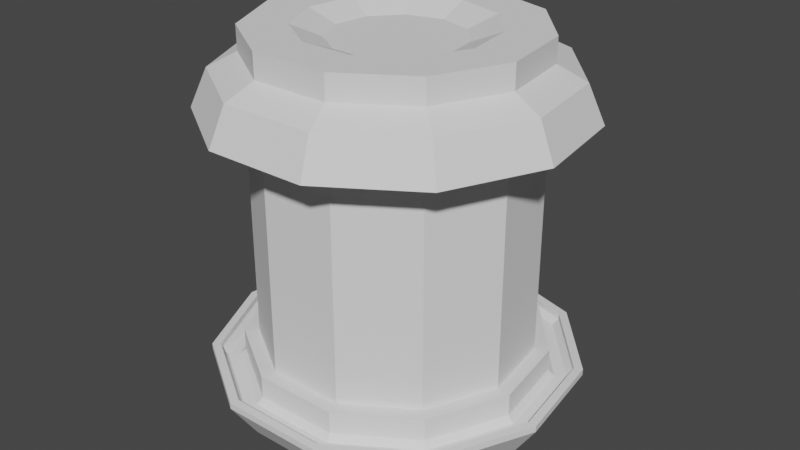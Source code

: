 # Source: Lantern.blend  (saved by Blender 2.93.21; exported with 4.5.12 LTS)
import bpy
from mathutils import Matrix  # noqa: F401  (used for matrix-valued properties, if any)

bpy.ops.wm.read_factory_settings(use_empty=True)
scene = bpy.context.scene
scene.name = 'Scene'

# ---- collections
col_collection = bpy.data.collections.new('Collection'); scene.collection.children.link(col_collection)

# ---- world
world_world = bpy.data.worlds.new('World'); scene.world = world_world
world_world.use_nodes = True; world_world.node_tree.nodes.clear()
_N = world_world.node_tree.nodes; _L = world_world.node_tree.links
n0 = _N.new('ShaderNodeOutputWorld'); n0.name = 'World Output'; n0.location = (300, 300)
n1 = _N.new('ShaderNodeBackground'); n1.name = 'Background'; n1.location = (10, 300)
n1.inputs[0].default_value = (0.05088, 0.05088, 0.05088, 1.0)
_L.new(n1.outputs[0], n0.inputs[0])
n0.is_active_output = True
world_world.color = (0.05088, 0.05088, 0.05088)
world_world.use_sun_shadow = False
world_world.sun_shadow_jitter_overblur = 0.0

# ---- meshes
me_cylinder = bpy.data.meshes.new('Cylinder')
me_cylinder.from_pydata([(1.416e-08, 0.6069, -1.859), (3.761e-09, 0.8558, 0.6826), (0.3281, 0.5105, -1.859), (0.4627, 0.7199, 0.6826), (0.552, 0.2521, -1.859), (0.7785, 0.3555, 0.6826), (0.6007, -0.08637, -1.859), (0.8471, -0.1218, 0.6826), (0.4586, -0.3974, -1.859), (0.6468, -0.5604, 0.6826), (0.171, -0.5823, -1.859), (0.2411, -0.8211, 0.6826), (-0.171, -0.5823, -1.859), (-0.2411, -0.8211, 0.6826), (-0.4586, -0.3974, -1.859), (-0.6468, -0.5604, 0.6826), (-0.6007, -0.08637, -1.859), (-0.8471, -0.1218, 0.6826), (-0.552, 0.2521, -1.859), (-0.7785, 0.3555, 0.6826), (-0.3281, 0.5105, -1.859), (-0.4627, 0.7199, 0.6826), (0.5406, 0.8413, 1.0), (0.0, 1.0, 1.0), (0.9096, 0.4154, 1.0), (0.9898, -0.1423, 1.0), (0.7557, -0.6549, 1.0), (0.2817, -0.9595, 1.0), (-0.2817, -0.9595, 1.0), (-0.7557, -0.6549, 1.0), (-0.9898, -0.1423, 1.0), (-0.9096, 0.4154, 1.0), (-0.5406, 0.8413, 1.0), (0.5406, 0.8413, 1.342), (0.0, 1.0, 1.342), (0.9096, 0.4154, 1.342), (0.9898, -0.1423, 1.342), (0.7557, -0.6549, 1.342), (0.2817, -0.9595, 1.342), (-0.2817, -0.9595, 1.342), (-0.7557, -0.6549, 1.342), (-0.9898, -0.1423, 1.342), (-0.9096, 0.4154, 1.342), (-0.5406, 0.8413, 1.342), (0.5156, 0.8023, 1.342), (7.182e-10, 0.9538, 1.342), (0.8676, 0.3962, 1.342), (0.944, -0.1357, 1.342), (0.7208, -0.6246, 1.342), (0.2687, -0.9151, 1.342), (-0.2687, -0.9151, 1.342), (-0.7208, -0.6246, 1.342), (-0.944, -0.1357, 1.342), (-0.8676, 0.3962, 1.342), (-0.5156, 0.8023, 1.342), (0.4967, 0.7729, 0.6826), (1.807e-09, 0.9187, 0.6826), (0.8357, 0.3816, 0.6826), (0.9094, -0.1307, 0.6826), (0.6943, -0.6016, 0.6826), (0.2588, -0.8815, 0.6826), (-0.2588, -0.8815, 0.6826), (-0.6943, -0.6016, 0.6826), (-0.9094, -0.1307, 0.6826), (-0.8357, 0.3816, 0.6826), (-0.4967, 0.7729, 0.6826), (0.2086, 0.3246, 2.219), (1.844e-08, 0.3859, 2.219), (0.351, 0.1603, 2.219), (0.382, -0.05492, 2.219), (0.2916, -0.2527, 2.219), (0.1087, -0.3703, 2.219), (-0.1087, -0.3703, 2.219), (-0.2916, -0.2527, 2.219), (-0.382, -0.05492, 2.219), (-0.351, 0.1603, 2.219), (-0.2086, 0.3246, 2.219), (0.5156, 0.8023, 1.0), (7.182e-10, 0.9538, 1.0), (0.8676, 0.3962, 1.0), (0.944, -0.1357, 1.0), (0.7208, -0.6246, 1.0), (0.2687, -0.9151, 1.0), (-0.2687, -0.9151, 1.0), (-0.7208, -0.6246, 1.0), (-0.944, -0.1357, 1.0), (-0.8676, 0.3962, 1.0), (-0.5156, 0.8023, 1.0), (0.4437, 0.6904, 1.0), (4.85e-09, 0.8207, 1.0), (0.7466, 0.3409, 1.0), (0.8124, -0.1168, 1.0), (0.6203, -0.5375, 1.0), (0.2312, -0.7875, 1.0), (-0.2312, -0.7875, 1.0), (-0.6203, -0.5375, 1.0), (-0.8124, -0.1168, 1.0), (-0.7466, 0.3409, 1.0), (-0.4437, 0.6904, 1.0), (2.226e-09, 0.8631, -1.0), (0.4666, 0.726, -1.0), (0.7851, 0.3585, -1.0), (0.8543, -0.1228, -1.0), (0.6523, -0.5652, -1.0), (0.2432, -0.8281, -1.0), (-0.2432, -0.8281, -1.0), (-0.6523, -0.5652, -1.0), (-0.8543, -0.1228, -1.0), (-0.7851, 0.3585, -1.0), (-0.4666, 0.726, -1.0), (1.309e-08, 0.6069, -2.339), (0.3281, 0.5105, -2.339), (0.552, 0.2521, -2.339), (0.6007, -0.08637, -2.339), (0.4586, -0.3974, -2.339), (0.171, -0.5823, -2.339), (-0.171, -0.5823, -2.339), (-0.4586, -0.3974, -2.339), (-0.6007, -0.08637, -2.339), (-0.552, 0.2521, -2.339), (-0.3281, 0.5105, -2.339), (0.4437, 0.6904, 2.219), (4.929e-09, 0.8207, 2.219), (0.7466, 0.3409, 2.219), (0.8124, -0.1168, 2.219), (0.6203, -0.5375, 2.219), (0.2312, -0.7875, 2.219), (-0.2312, -0.7875, 2.219), (-0.6203, -0.5375, 2.219), (-0.8124, -0.1168, 2.219), (-0.7466, 0.3409, 2.219), (-0.4437, 0.6904, 2.219), (0.1654, 0.2573, 3.171), (1.465e-08, 0.3059, 3.171), (0.2782, 0.1271, 3.171), (0.3027, -0.04353, 3.171), (0.2312, -0.2003, 3.171), (0.08617, -0.2935, 3.171), (-0.08617, -0.2935, 3.171), (-0.2312, -0.2003, 3.171), (-0.3027, -0.04353, 3.171), (-0.2782, 0.1271, 3.171), (-0.1654, 0.2573, 3.171), (0.1438, 0.2238, 4.102), (2.326e-08, 0.266, 4.102), (0.242, 0.1105, 4.102), (0.2633, -0.03786, 4.102), (0.2011, -0.1742, 4.102), (0.07495, -0.2553, 4.102), (-0.07495, -0.2553, 4.102), (-0.2011, -0.1742, 4.102), (-0.2633, -0.03786, 4.102), (-0.242, 0.1105, 4.102), (-0.1438, 0.2238, 4.102), (0.1574, 0.245, 4.102), (1.919e-08, 0.2912, 4.102), (0.2649, 0.121, 4.102), (0.2882, -0.04144, 4.102), (0.2201, -0.1907, 4.102), (0.08204, -0.2794, 4.102), (-0.08204, -0.2794, 4.102), (-0.2201, -0.1907, 4.102), (-0.2882, -0.04144, 4.102), (-0.2649, 0.121, 4.102), (-0.1574, 0.245, 4.102), (0.08043, 0.1251, 3.701), (1.394e-08, 0.1488, 3.701), (0.1353, 0.0618, 3.701), (0.1472, -0.02117, 3.701), (0.1124, -0.09742, 3.701), (0.04191, -0.1427, 3.701), (-0.04191, -0.1427, 3.701), (-0.1124, -0.09742, 3.701), (-0.1472, -0.02117, 3.701), (-0.1353, 0.0618, 3.701), (-0.08043, 0.1251, 3.701), (0.03654, 0.05685, 4.255), (6.332e-09, 0.06758, 4.255), (0.06147, 0.02807, 4.255), (0.06689, -0.009618, 4.255), (0.05107, -0.04426, 4.255), (0.01904, -0.06484, 4.255), (-0.01904, -0.06484, 4.255), (-0.05107, -0.04426, 4.255), (-0.06689, -0.009618, 4.255), (-0.06147, 0.02807, 4.255), (-0.03654, 0.05685, 4.255), (0.1654, 0.2573, 4.102), (1.669e-08, 0.3059, 4.102), (0.2782, 0.1271, 4.102), (0.3027, -0.04353, 4.102), (0.2312, -0.2003, 4.102), (0.08617, -0.2935, 4.102), (-0.08617, -0.2935, 4.102), (-0.2312, -0.2003, 4.102), (-0.3027, -0.04353, 4.102), (-0.2782, 0.1271, 4.102), (-0.1654, 0.2573, 4.102), (0.1359, 0.2115, 4.102), (2.599e-08, 0.2514, 4.102), (0.2287, 0.1044, 4.102), (0.2488, -0.03578, 4.102), (0.19, -0.1646, 4.102), (0.07083, -0.2412, 4.102), (-0.07083, -0.2412, 4.102), (-0.19, -0.1646, 4.102), (-0.2488, -0.03578, 4.102), (-0.2287, 0.1044, 4.102), (-0.1359, 0.2115, 4.102)], [], [(99, 23, 22, 100), (100, 22, 24, 101), (101, 24, 25, 102), (102, 25, 26, 103), (103, 26, 27, 104), (104, 27, 28, 105), (105, 28, 29, 106), (106, 29, 30, 107), (107, 30, 31, 108), (88, 89, 122, 121), (108, 31, 32, 109), (109, 32, 23, 99), (16, 18, 119, 118), (24, 22, 33, 35), (86, 87, 54, 53), (77, 79, 46, 44), (85, 86, 53, 52), (31, 30, 41, 42), (26, 25, 36, 37), (78, 77, 44, 45), (84, 85, 52, 51), (23, 32, 43, 34), (28, 27, 38, 39), (83, 84, 51, 50), (45, 44, 33, 34), (44, 46, 35, 33), (46, 47, 36, 35), (47, 48, 37, 36), (48, 49, 38, 37), (49, 50, 39, 38), (50, 51, 40, 39), (51, 52, 41, 40), (52, 53, 42, 41), (53, 54, 43, 42), (54, 45, 34, 43), (29, 28, 39, 40), (79, 80, 47, 46), (87, 78, 45, 54), (80, 81, 48, 47), (27, 26, 37, 38), (32, 31, 42, 43), (81, 82, 49, 48), (25, 24, 35, 36), (30, 29, 40, 41), (82, 83, 50, 49), (22, 23, 34, 33), (1, 3, 55, 56), (3, 5, 57, 55), (5, 7, 58, 57), (7, 9, 59, 58), (9, 11, 60, 59), (11, 13, 61, 60), (13, 15, 62, 61), (15, 17, 63, 62), (17, 19, 64, 63), (19, 21, 65, 64), (21, 1, 56, 65), (73, 72, 138, 139), (96, 95, 128, 129), (93, 92, 125, 126), (90, 88, 121, 123), (97, 96, 129, 130), (94, 93, 126, 127), (91, 90, 123, 124), (98, 97, 130, 131), (95, 94, 127, 128), (92, 91, 124, 125), (89, 98, 131, 122), (56, 55, 77, 78), (55, 57, 79, 77), (57, 58, 80, 79), (58, 59, 81, 80), (59, 60, 82, 81), (60, 61, 83, 82), (61, 62, 84, 83), (62, 63, 85, 84), (63, 64, 86, 85), (64, 65, 87, 86), (65, 56, 78, 87), (3, 1, 89, 88), (5, 3, 88, 90), (7, 5, 90, 91), (9, 7, 91, 92), (11, 9, 92, 93), (13, 11, 93, 94), (15, 13, 94, 95), (17, 15, 95, 96), (19, 17, 96, 97), (21, 19, 97, 98), (1, 21, 98, 89), (2, 0, 99, 100), (4, 2, 100, 101), (6, 4, 101, 102), (8, 6, 102, 103), (10, 8, 103, 104), (12, 10, 104, 105), (14, 12, 105, 106), (16, 14, 106, 107), (18, 16, 107, 108), (20, 18, 108, 109), (0, 20, 109, 99), (110, 111, 112, 113, 114, 115, 116, 117, 118, 119, 120), (10, 12, 116, 115), (4, 6, 113, 112), (18, 20, 120, 119), (12, 14, 117, 116), (6, 8, 114, 113), (20, 0, 110, 120), (0, 2, 111, 110), (14, 16, 118, 117), (8, 10, 115, 114), (2, 4, 112, 111), (67, 66, 121, 122), (66, 68, 123, 121), (68, 69, 124, 123), (69, 70, 125, 124), (70, 71, 126, 125), (71, 72, 127, 126), (72, 73, 128, 127), (73, 74, 129, 128), (74, 75, 130, 129), (75, 76, 131, 130), (76, 67, 122, 131), (134, 132, 187, 189), (70, 69, 135, 136), (67, 76, 142, 133), (66, 67, 133, 132), (74, 73, 139, 140), (71, 70, 136, 137), (68, 66, 132, 134), (75, 74, 140, 141), (72, 71, 137, 138), (69, 68, 134, 135), (76, 75, 141, 142), (200, 198, 165, 167), (141, 140, 195, 196), (138, 137, 192, 193), (135, 134, 189, 190), (142, 141, 196, 197), (139, 138, 193, 194), (136, 135, 190, 191), (133, 142, 197, 188), (132, 133, 188, 187), (140, 139, 194, 195), (137, 136, 191, 192), (144, 143, 154, 155), (143, 145, 156, 154), (145, 146, 157, 156), (146, 147, 158, 157), (147, 148, 159, 158), (148, 149, 160, 159), (149, 150, 161, 160), (150, 151, 162, 161), (151, 152, 163, 162), (152, 153, 164, 163), (153, 144, 155, 164), (169, 168, 179, 180), (207, 206, 173, 174), (204, 203, 170, 171), (201, 200, 167, 168), (208, 207, 174, 175), (205, 204, 171, 172), (202, 201, 168, 169), (199, 208, 175, 166), (198, 199, 166, 165), (206, 205, 172, 173), (203, 202, 169, 170), (176, 177, 186, 185, 184, 183, 182, 181, 180, 179, 178), (166, 175, 186, 177), (165, 166, 177, 176), (173, 172, 183, 184), (170, 169, 180, 181), (167, 165, 176, 178), (174, 173, 184, 185), (171, 170, 181, 182), (168, 167, 178, 179), (175, 174, 185, 186), (172, 171, 182, 183), (155, 154, 187, 188), (154, 156, 189, 187), (156, 157, 190, 189), (157, 158, 191, 190), (158, 159, 192, 191), (159, 160, 193, 192), (160, 161, 194, 193), (161, 162, 195, 194), (162, 163, 196, 195), (163, 164, 197, 196), (164, 155, 188, 197), (143, 144, 199, 198), (145, 143, 198, 200), (146, 145, 200, 201), (147, 146, 201, 202), (148, 147, 202, 203), (149, 148, 203, 204), (150, 149, 204, 205), (151, 150, 205, 206), (152, 151, 206, 207), (153, 152, 207, 208), (144, 153, 208, 199)])
_uv = me_cylinder.uv_layers.new(name='UVMap')
_uv.uv.foreach_set('vector', [1.0, 0.5, 1.0, 1.0, 0.9091, 1.0, 0.9091, 0.5, 0.9091, 0.5, 0.9091, 1.0, 0.8182, 1.0, 0.8182, 0.5, 0.8182, 0.5, 0.8182, 1.0, 0.7273, 1.0, 0.7273, 0.5, 0.7273, 0.5, 0.7273, 1.0, 0.6364, 1.0, 0.6364, 0.5, 0.6364, 0.5, 0.6364, 1.0, 0.5455, 1.0, 0.5455, 0.5, 0.5455, 0.5, 0.5455, 1.0, 0.4545, 1.0, 0.4545, 0.5, 0.4545, 0.5, 0.4545, 1.0, 0.3636, 1.0, 0.3636, 0.5, 0.3636, 0.5, 0.3636, 1.0, 0.2727, 1.0, 0.2727, 0.5, 0.2727, 0.5, 0.2727, 1.0, 0.1818, 1.0, 0.1818, 0.5, 0.3565, 0.4157, 0.25, 0.447, 0.25, 0.447, 0.3565, 0.4157, 0.1818, 0.5, 0.1818, 1.0, 0.09091, 1.0, 0.09091, 0.5, 0.09091, 0.5, 0.09091, 1.0, -1.788e-07, 1.0, -1.788e-07, 0.5, 0.583, 0.226, 0.5965, 0.3201, 0.5965, 0.3201, 0.583, 0.226, 0.8182, 1.0, 0.9091, 1.0, 0.9091, 1.0, 0.8182, 1.0, 0.04178, 0.3451, 0.1262, 0.4426, 0.1262, 0.4426, 0.04178, 0.3451, 0.3738, 0.4426, 0.4582, 0.3451, 0.4582, 0.3451, 0.3738, 0.4426, 0.02343, 0.2174, 0.04178, 0.3451, 0.04178, 0.3451, 0.02343, 0.2174, 0.1818, 1.0, 0.2727, 1.0, 0.2727, 1.0, 0.1818, 1.0, 0.6364, 1.0, 0.7273, 1.0, 0.7273, 1.0, 0.6364, 1.0, 0.25, 0.4789, 0.3738, 0.4426, 0.3738, 0.4426, 0.25, 0.4789, 0.07701, 0.1001, 0.02343, 0.2174, 0.02343, 0.2174, 0.07701, 0.1001, -1.788e-07, 1.0, 0.09091, 1.0, 0.09091, 1.0, -1.788e-07, 1.0, 0.4545, 1.0, 0.5455, 1.0, 0.5455, 1.0, 0.4545, 1.0, 0.1855, 0.03037, 0.07701, 0.1001, 0.07701, 0.1001, 0.1855, 0.03037, 0.25, 0.4789, 0.3738, 0.4426, 0.3798, 0.4519, 0.25, 0.49, 0.3738, 0.4426, 0.4582, 0.3451, 0.4683, 0.3497, 0.3798, 0.4519, 0.4582, 0.3451, 0.4766, 0.2174, 0.4876, 0.2158, 0.4683, 0.3497, 0.4766, 0.2174, 0.423, 0.1001, 0.4314, 0.09283, 0.4876, 0.2158, 0.423, 0.1001, 0.3145, 0.03037, 0.3176, 0.01972, 0.4314, 0.09283, 0.3145, 0.03037, 0.1855, 0.03037, 0.1824, 0.01972, 0.3176, 0.01972, 0.1855, 0.03037, 0.07701, 0.1001, 0.06862, 0.09283, 0.1824, 0.01972, 0.07701, 0.1001, 0.02343, 0.2174, 0.01244, 0.2158, 0.06862, 0.09283, 0.02343, 0.2174, 0.04178, 0.3451, 0.03169, 0.3497, 0.01244, 0.2158, 0.04178, 0.3451, 0.1262, 0.4426, 0.1202, 0.4519, 0.03169, 0.3497, 0.1262, 0.4426, 0.25, 0.4789, 0.25, 0.49, 0.1202, 0.4519, 0.3636, 1.0, 0.4545, 1.0, 0.4545, 1.0, 0.3636, 1.0, 0.4582, 0.3451, 0.4766, 0.2174, 0.4766, 0.2174, 0.4582, 0.3451, 0.1262, 0.4426, 0.25, 0.4789, 0.25, 0.4789, 0.1262, 0.4426, 0.4766, 0.2174, 0.423, 0.1001, 0.423, 0.1001, 0.4766, 0.2174, 0.5455, 1.0, 0.6364, 1.0, 0.6364, 1.0, 0.5455, 1.0, 0.09091, 1.0, 0.1818, 1.0, 0.1818, 1.0, 0.09091, 1.0, 0.423, 0.1001, 0.3145, 0.03037, 0.3145, 0.03037, 0.423, 0.1001, 0.7273, 1.0, 0.8182, 1.0, 0.8182, 1.0, 0.7273, 1.0, 0.2727, 1.0, 0.3636, 1.0, 0.3636, 1.0, 0.2727, 1.0, 0.3145, 0.03037, 0.1855, 0.03037, 0.1855, 0.03037, 0.3145, 0.03037, 0.9091, 1.0, 1.0, 1.0, 1.0, 1.0, 0.9091, 1.0, 0.25, 0.4554, 0.361, 0.4228, 0.3692, 0.4355, 0.25, 0.4705, 0.361, 0.4228, 0.4368, 0.3353, 0.4506, 0.3416, 0.3692, 0.4355, 0.4368, 0.3353, 0.4533, 0.2208, 0.4682, 0.2186, 0.4506, 0.3416, 0.4533, 0.2208, 0.4052, 0.1155, 0.4166, 0.1056, 0.4682, 0.2186, 0.4052, 0.1155, 0.3079, 0.05293, 0.3121, 0.03844, 0.4166, 0.1056, 0.3079, 0.05293, 0.1921, 0.05293, 0.1879, 0.03844, 0.3121, 0.03844, 0.1921, 0.05293, 0.09478, 0.1155, 0.08337, 0.1056, 0.1879, 0.03844, 0.09478, 0.1155, 0.0467, 0.2208, 0.03176, 0.2186, 0.08337, 0.1056, 0.0467, 0.2208, 0.06317, 0.3353, 0.04944, 0.3416, 0.03176, 0.2186, 0.06317, 0.3353, 0.139, 0.4228, 0.1308, 0.4355, 0.04944, 0.3416, 0.139, 0.4228, 0.25, 0.4554, 0.25, 0.4705, 0.1308, 0.4355, 0.18, 0.1894, 0.2239, 0.1611, 0.2239, 0.1611, 0.18, 0.1894, 0.05503, 0.222, 0.1011, 0.121, 0.1011, 0.121, 0.05503, 0.222, 0.3055, 0.061, 0.3989, 0.121, 0.3989, 0.121, 0.3055, 0.061, 0.4292, 0.3318, 0.3565, 0.4157, 0.3565, 0.4157, 0.4292, 0.3318, 0.07082, 0.3318, 0.05503, 0.222, 0.05503, 0.222, 0.07082, 0.3318, 0.1945, 0.061, 0.3055, 0.061, 0.3055, 0.061, 0.1945, 0.061, 0.445, 0.222, 0.4292, 0.3318, 0.4292, 0.3318, 0.445, 0.222, 0.1435, 0.4157, 0.07082, 0.3318, 0.07082, 0.3318, 0.1435, 0.4157, 0.1011, 0.121, 0.1945, 0.061, 0.1945, 0.061, 0.1011, 0.121, 0.3989, 0.121, 0.445, 0.222, 0.445, 0.222, 0.3989, 0.121, 0.25, 0.447, 0.1435, 0.4157, 0.1435, 0.4157, 0.25, 0.447, 0.25, 0.4705, 0.3692, 0.4355, 0.3738, 0.4426, 0.25, 0.4789, 0.3692, 0.4355, 0.4506, 0.3416, 0.4582, 0.3451, 0.3738, 0.4426, 0.4506, 0.3416, 0.4682, 0.2186, 0.4766, 0.2174, 0.4582, 0.3451, 0.4682, 0.2186, 0.4166, 0.1056, 0.423, 0.1001, 0.4766, 0.2174, 0.4166, 0.1056, 0.3121, 0.03844, 0.3145, 0.03037, 0.423, 0.1001, 0.3121, 0.03844, 0.1879, 0.03844, 0.1855, 0.03037, 0.3145, 0.03037, 0.1879, 0.03844, 0.08337, 0.1056, 0.07701, 0.1001, 0.1855, 0.03037, 0.08337, 0.1056, 0.03176, 0.2186, 0.02343, 0.2174, 0.07701, 0.1001, 0.03176, 0.2186, 0.04944, 0.3416, 0.04178, 0.3451, 0.02343, 0.2174, 0.04944, 0.3416, 0.1308, 0.4355, 0.1262, 0.4426, 0.04178, 0.3451, 0.1308, 0.4355, 0.25, 0.4705, 0.25, 0.4789, 0.1262, 0.4426, 0.361, 0.4228, 0.25, 0.4554, 0.25, 0.447, 0.3565, 0.4157, 0.4368, 0.3353, 0.361, 0.4228, 0.3565, 0.4157, 0.4292, 0.3318, 0.4533, 0.2208, 0.4368, 0.3353, 0.4292, 0.3318, 0.445, 0.222, 0.4052, 0.1155, 0.4533, 0.2208, 0.445, 0.222, 0.3989, 0.121, 0.3079, 0.05293, 0.4052, 0.1155, 0.3989, 0.121, 0.3055, 0.061, 0.1921, 0.05293, 0.3079, 0.05293, 0.3055, 0.061, 0.1945, 0.061, 0.09478, 0.1155, 0.1921, 0.05293, 0.1945, 0.061, 0.1011, 0.121, 0.0467, 0.2208, 0.09478, 0.1155, 0.1011, 0.121, 0.05503, 0.222, 0.06317, 0.3353, 0.0467, 0.2208, 0.05503, 0.222, 0.07082, 0.3318, 0.139, 0.4228, 0.06317, 0.3353, 0.07082, 0.3318, 0.1435, 0.4157, 0.25, 0.4554, 0.139, 0.4228, 0.1435, 0.4157, 0.25, 0.447, 0.8412, 0.392, 0.75, 0.4188, 0.75, 0.49, 0.8798, 0.4519, 0.9035, 0.3201, 0.8412, 0.392, 0.8798, 0.4519, 0.9683, 0.3497, 0.917, 0.226, 0.9035, 0.3201, 0.9683, 0.3497, 0.9876, 0.2158, 0.8775, 0.1395, 0.917, 0.226, 0.9876, 0.2158, 0.9314, 0.09283, 0.7975, 0.08807, 0.8775, 0.1395, 0.9314, 0.09283, 0.8176, 0.01972, 0.7025, 0.08807, 0.7975, 0.08807, 0.8176, 0.01972, 0.6824, 0.01972, 0.6225, 0.1395, 0.7025, 0.08807, 0.6824, 0.01972, 0.5686, 0.09283, 0.583, 0.226, 0.6225, 0.1395, 0.5686, 0.09283, 0.5124, 0.2158, 0.5965, 0.3201, 0.583, 0.226, 0.5124, 0.2158, 0.5317, 0.3497, 0.6588, 0.392, 0.5965, 0.3201, 0.5317, 0.3497, 0.6202, 0.4519, 0.75, 0.4188, 0.6588, 0.392, 0.6202, 0.4519, 0.75, 0.49, 0.75, 0.4188, 0.8412, 0.392, 0.9035, 0.3201, 0.917, 0.226, 0.8775, 0.1395, 0.7975, 0.08807, 0.7025, 0.08807, 0.6225, 0.1395, 0.583, 0.226, 0.5965, 0.3201, 0.6588, 0.392, 0.7975, 0.08807, 0.7025, 0.08807, 0.7025, 0.08807, 0.7975, 0.08807, 0.9035, 0.3201, 0.917, 0.226, 0.917, 0.226, 0.9035, 0.3201, 0.5965, 0.3201, 0.6588, 0.392, 0.6588, 0.392, 0.5965, 0.3201, 0.7025, 0.08807, 0.6225, 0.1395, 0.6225, 0.1395, 0.7025, 0.08807, 0.917, 0.226, 0.8775, 0.1395, 0.8775, 0.1395, 0.917, 0.226, 0.6588, 0.392, 0.75, 0.4188, 0.75, 0.4188, 0.6588, 0.392, 0.75, 0.4188, 0.8412, 0.392, 0.8412, 0.392, 0.75, 0.4188, 0.6225, 0.1395, 0.583, 0.226, 0.583, 0.226, 0.6225, 0.1395, 0.8775, 0.1395, 0.7975, 0.08807, 0.7975, 0.08807, 0.8775, 0.1395, 0.8412, 0.392, 0.9035, 0.3201, 0.9035, 0.3201, 0.8412, 0.392, 0.25, 0.3426, 0.3001, 0.3279, 0.3565, 0.4157, 0.25, 0.447, 0.3001, 0.3279, 0.3342, 0.2885, 0.4292, 0.3318, 0.3565, 0.4157, 0.3342, 0.2885, 0.3417, 0.2368, 0.445, 0.222, 0.4292, 0.3318, 0.3417, 0.2368, 0.32, 0.1894, 0.3989, 0.121, 0.445, 0.222, 0.32, 0.1894, 0.2761, 0.1611, 0.3055, 0.061, 0.3989, 0.121, 0.2761, 0.1611, 0.2239, 0.1611, 0.1945, 0.061, 0.3055, 0.061, 0.2239, 0.1611, 0.18, 0.1894, 0.1011, 0.121, 0.1945, 0.061, 0.18, 0.1894, 0.1583, 0.2368, 0.05503, 0.222, 0.1011, 0.121, 0.1583, 0.2368, 0.1658, 0.2885, 0.07082, 0.3318, 0.05503, 0.222, 0.1658, 0.2885, 0.1999, 0.3279, 0.1435, 0.4157, 0.07082, 0.3318, 0.1999, 0.3279, 0.25, 0.3426, 0.25, 0.447, 0.1435, 0.4157, 0.3342, 0.2885, 0.3001, 0.3279, 0.3001, 0.3279, 0.3342, 0.2885, 0.32, 0.1894, 0.3417, 0.2368, 0.3417, 0.2368, 0.32, 0.1894, 0.25, 0.3426, 0.1999, 0.3279, 0.1999, 0.3279, 0.25, 0.3426, 0.3001, 0.3279, 0.25, 0.3426, 0.25, 0.3426, 0.3001, 0.3279, 0.1583, 0.2368, 0.18, 0.1894, 0.18, 0.1894, 0.1583, 0.2368, 0.2761, 0.1611, 0.32, 0.1894, 0.32, 0.1894, 0.2761, 0.1611, 0.3342, 0.2885, 0.3001, 0.3279, 0.3001, 0.3279, 0.3342, 0.2885, 0.1658, 0.2885, 0.1583, 0.2368, 0.1583, 0.2368, 0.1658, 0.2885, 0.2239, 0.1611, 0.2761, 0.1611, 0.2761, 0.1611, 0.2239, 0.1611, 0.3417, 0.2368, 0.3342, 0.2885, 0.3342, 0.2885, 0.3417, 0.2368, 0.1999, 0.3279, 0.1658, 0.2885, 0.1658, 0.2885, 0.1999, 0.3279, 0.3192, 0.2816, 0.2912, 0.314, 0.2912, 0.314, 0.3192, 0.2816, 0.1658, 0.2885, 0.1583, 0.2368, 0.1583, 0.2368, 0.1658, 0.2885, 0.2239, 0.1611, 0.2761, 0.1611, 0.2761, 0.1611, 0.2239, 0.1611, 0.3417, 0.2368, 0.3342, 0.2885, 0.3342, 0.2885, 0.3417, 0.2368, 0.1999, 0.3279, 0.1658, 0.2885, 0.1658, 0.2885, 0.1999, 0.3279, 0.18, 0.1894, 0.2239, 0.1611, 0.2239, 0.1611, 0.18, 0.1894, 0.32, 0.1894, 0.3417, 0.2368, 0.3417, 0.2368, 0.32, 0.1894, 0.25, 0.3426, 0.1999, 0.3279, 0.1999, 0.3279, 0.25, 0.3426, 0.3001, 0.3279, 0.25, 0.3426, 0.25, 0.3426, 0.3001, 0.3279, 0.1583, 0.2368, 0.18, 0.1894, 0.18, 0.1894, 0.1583, 0.2368, 0.2761, 0.1611, 0.32, 0.1894, 0.32, 0.1894, 0.2761, 0.1611, 0.25, 0.3306, 0.2936, 0.3178, 0.2977, 0.3242, 0.25, 0.3382, 0.2936, 0.3178, 0.3233, 0.2835, 0.3302, 0.2866, 0.2977, 0.3242, 0.3233, 0.2835, 0.3297, 0.2385, 0.3373, 0.2375, 0.3302, 0.2866, 0.3297, 0.2385, 0.3109, 0.1972, 0.3166, 0.1923, 0.3373, 0.2375, 0.3109, 0.1972, 0.2727, 0.1727, 0.2748, 0.1654, 0.3166, 0.1923, 0.2727, 0.1727, 0.2273, 0.1727, 0.2252, 0.1654, 0.2748, 0.1654, 0.2273, 0.1727, 0.1891, 0.1972, 0.1834, 0.1923, 0.2252, 0.1654, 0.1891, 0.1972, 0.1703, 0.2385, 0.1627, 0.2375, 0.1834, 0.1923, 0.1703, 0.2385, 0.1767, 0.2835, 0.1698, 0.2866, 0.1627, 0.2375, 0.1767, 0.2835, 0.2064, 0.3178, 0.2023, 0.3242, 0.1698, 0.2866, 0.2064, 0.3178, 0.25, 0.3306, 0.25, 0.3382, 0.2023, 0.3242, 0.3075, 0.2002, 0.3253, 0.2392, 0.3253, 0.2392, 0.3075, 0.2002, 0.1808, 0.2816, 0.1747, 0.2392, 0.1747, 0.2392, 0.1808, 0.2816, 0.2286, 0.177, 0.2714, 0.177, 0.2714, 0.177, 0.2286, 0.177, 0.3253, 0.2392, 0.3192, 0.2816, 0.3192, 0.2816, 0.3253, 0.2392, 0.2088, 0.314, 0.1808, 0.2816, 0.1808, 0.2816, 0.2088, 0.314, 0.1925, 0.2002, 0.2286, 0.177, 0.2286, 0.177, 0.1925, 0.2002, 0.3075, 0.2002, 0.3253, 0.2392, 0.3253, 0.2392, 0.3075, 0.2002, 0.25, 0.3261, 0.2088, 0.314, 0.2088, 0.314, 0.25, 0.3261, 0.2912, 0.314, 0.25, 0.3261, 0.25, 0.3261, 0.2912, 0.314, 0.1747, 0.2392, 0.1925, 0.2002, 0.1925, 0.2002, 0.1747, 0.2392, 0.2714, 0.177, 0.3075, 0.2002, 0.3075, 0.2002, 0.2714, 0.177, 0.2912, 0.314, 0.25, 0.3261, 0.2088, 0.314, 0.1808, 0.2816, 0.1747, 0.2392, 0.1925, 0.2002, 0.2286, 0.177, 0.2714, 0.177, 0.3075, 0.2002, 0.3253, 0.2392, 0.3192, 0.2816, 0.25, 0.3261, 0.2088, 0.314, 0.2088, 0.314, 0.25, 0.3261, 0.2912, 0.314, 0.25, 0.3261, 0.25, 0.3261, 0.2912, 0.314, 0.1747, 0.2392, 0.1925, 0.2002, 0.1925, 0.2002, 0.1747, 0.2392, 0.2714, 0.177, 0.3075, 0.2002, 0.3075, 0.2002, 0.2714, 0.177, 0.3192, 0.2816, 0.2912, 0.314, 0.2912, 0.314, 0.3192, 0.2816, 0.1808, 0.2816, 0.1747, 0.2392, 0.1747, 0.2392, 0.1808, 0.2816, 0.2286, 0.177, 0.2714, 0.177, 0.2714, 0.177, 0.2286, 0.177, 0.3253, 0.2392, 0.3192, 0.2816, 0.3192, 0.2816, 0.3253, 0.2392, 0.2088, 0.314, 0.1808, 0.2816, 0.1808, 0.2816, 0.2088, 0.314, 0.1925, 0.2002, 0.2286, 0.177, 0.2286, 0.177, 0.1925, 0.2002, 0.25, 0.3382, 0.2977, 0.3242, 0.3001, 0.3279, 0.25, 0.3426, 0.2977, 0.3242, 0.3302, 0.2866, 0.3342, 0.2885, 0.3001, 0.3279, 0.3302, 0.2866, 0.3373, 0.2375, 0.3417, 0.2368, 0.3342, 0.2885, 0.3373, 0.2375, 0.3166, 0.1923, 0.32, 0.1894, 0.3417, 0.2368, 0.3166, 0.1923, 0.2748, 0.1654, 0.2761, 0.1611, 0.32, 0.1894, 0.2748, 0.1654, 0.2252, 0.1654, 0.2239, 0.1611, 0.2761, 0.1611, 0.2252, 0.1654, 0.1834, 0.1923, 0.18, 0.1894, 0.2239, 0.1611, 0.1834, 0.1923, 0.1627, 0.2375, 0.1583, 0.2368, 0.18, 0.1894, 0.1627, 0.2375, 0.1698, 0.2866, 0.1658, 0.2885, 0.1583, 0.2368, 0.1698, 0.2866, 0.2023, 0.3242, 0.1999, 0.3279, 0.1658, 0.2885, 0.2023, 0.3242, 0.25, 0.3382, 0.25, 0.3426, 0.1999, 0.3279, 0.2936, 0.3178, 0.25, 0.3306, 0.25, 0.3261, 0.2912, 0.314, 0.3233, 0.2835, 0.2936, 0.3178, 0.2912, 0.314, 0.3192, 0.2816, 0.3297, 0.2385, 0.3233, 0.2835, 0.3192, 0.2816, 0.3253, 0.2392, 0.3109, 0.1972, 0.3297, 0.2385, 0.3253, 0.2392, 0.3075, 0.2002, 0.2727, 0.1727, 0.3109, 0.1972, 0.3075, 0.2002, 0.2714, 0.177, 0.2273, 0.1727, 0.2727, 0.1727, 0.2714, 0.177, 0.2286, 0.177, 0.1891, 0.1972, 0.2273, 0.1727, 0.2286, 0.177, 0.1925, 0.2002, 0.1703, 0.2385, 0.1891, 0.1972, 0.1925, 0.2002, 0.1747, 0.2392, 0.1767, 0.2835, 0.1703, 0.2385, 0.1747, 0.2392, 0.1808, 0.2816, 0.2064, 0.3178, 0.1767, 0.2835, 0.1808, 0.2816, 0.2088, 0.314, 0.25, 0.3306, 0.2064, 0.3178, 0.2088, 0.314, 0.25, 0.3261])
me_cylinder.use_remesh_fix_poles = True
me_cylinder.use_remesh_preserve_attributes = False
me_cylinder.update()
me_cylinder_001 = bpy.data.meshes.new('Cylinder.001')
me_cylinder_001.from_pydata([(0.0, 1.0, -1.0), (0.0, 1.0, 1.0), (0.5406, 0.8413, -1.0), (0.5406, 0.8413, 1.0), (0.9096, 0.4154, -1.0), (0.9096, 0.4154, 1.0), (0.9898, -0.1423, -1.0), (0.9898, -0.1423, 1.0), (0.7557, -0.6549, -1.0), (0.7557, -0.6549, 1.0), (0.2817, -0.9595, -1.0), (0.2817, -0.9595, 1.0), (-0.2817, -0.9595, -1.0), (-0.2817, -0.9595, 1.0), (-0.7557, -0.6549, -1.0), (-0.7557, -0.6549, 1.0), (-0.9898, -0.1423, -1.0), (-0.9898, -0.1423, 1.0), (-0.9096, 0.4154, -1.0), (-0.9096, 0.4154, 1.0), (-0.5406, 0.8413, -1.0), (-0.5406, 0.8413, 1.0)], [], [(0, 1, 3, 2), (2, 3, 5, 4), (4, 5, 7, 6), (6, 7, 9, 8), (8, 9, 11, 10), (10, 11, 13, 12), (12, 13, 15, 14), (14, 15, 17, 16), (16, 17, 19, 18), (3, 1, 21, 19, 17, 15, 13, 11, 9, 7, 5), (18, 19, 21, 20), (20, 21, 1, 0), (0, 2, 4, 6, 8, 10, 12, 14, 16, 18, 20)])
_uv = me_cylinder_001.uv_layers.new(name='UVMap')
_uv.uv.foreach_set('vector', [1.0, 0.5, 1.0, 1.0, 0.9091, 1.0, 0.9091, 0.5, 0.9091, 0.5, 0.9091, 1.0, 0.8182, 1.0, 0.8182, 0.5, 0.8182, 0.5, 0.8182, 1.0, 0.7273, 1.0, 0.7273, 0.5, 0.7273, 0.5, 0.7273, 1.0, 0.6364, 1.0, 0.6364, 0.5, 0.6364, 0.5, 0.6364, 1.0, 0.5455, 1.0, 0.5455, 0.5, 0.5455, 0.5, 0.5455, 1.0, 0.4545, 1.0, 0.4545, 0.5, 0.4545, 0.5, 0.4545, 1.0, 0.3636, 1.0, 0.3636, 0.5, 0.3636, 0.5, 0.3636, 1.0, 0.2727, 1.0, 0.2727, 0.5, 0.2727, 0.5, 0.2727, 1.0, 0.1818, 1.0, 0.1818, 0.5, 0.3798, 0.4519, 0.25, 0.49, 0.1202, 0.4519, 0.03169, 0.3497, 0.01244, 0.2158, 0.06862, 0.09283, 0.1824, 0.01972, 0.3176, 0.01972, 0.4314, 0.09283, 0.4876, 0.2158, 0.4683, 0.3497, 0.1818, 0.5, 0.1818, 1.0, 0.09091, 1.0, 0.09091, 0.5, 0.09091, 0.5, 0.09091, 1.0, -1.788e-07, 1.0, -1.788e-07, 0.5, 0.75, 0.49, 0.8798, 0.4519, 0.9683, 0.3497, 0.9876, 0.2158, 0.9314, 0.09283, 0.8176, 0.01972, 0.6824, 0.01972, 0.5686, 0.09283, 0.5124, 0.2158, 0.5317, 0.3497, 0.6202, 0.4519])
me_cylinder_001.use_remesh_fix_poles = True
me_cylinder_001.use_remesh_preserve_attributes = False
me_cylinder_001.update()
me_cylinder_002 = bpy.data.meshes.new('Cylinder.002')
me_cylinder_002.from_pydata([(1.409e-09, 0.9093, -1.0), (1.442e-09, 0.9113, 1.0), (0.4916, 0.7649, -1.0), (0.4927, 0.7666, 1.0), (0.8271, 0.3777, -1.0), (0.8289, 0.3786, 1.0), (0.9, -0.1294, -1.0), (0.902, -0.1297, 1.0), (0.6872, -0.5954, -1.0), (0.6887, -0.5968, 1.0), (0.2562, -0.8724, -1.0), (0.2567, -0.8744, 1.0), (-0.2562, -0.8724, -1.0), (-0.2567, -0.8744, 1.0), (-0.6872, -0.5954, -1.0), (-0.6887, -0.5968, 1.0), (-0.9, -0.1294, -1.0), (-0.902, -0.1297, 1.0), (-0.8271, 0.3777, -1.0), (-0.8289, 0.3786, 1.0), (-0.4916, 0.7649, -1.0), (-0.4927, 0.7666, 1.0), (0.4095, 0.6371, 1.77), (1.972e-09, 0.7574, 1.77), (0.6889, 0.3146, 1.77), (0.7497, -0.1078, 1.77), (0.5724, -0.496, 1.77), (0.2134, -0.7267, 1.77), (-0.2134, -0.7267, 1.77), (-0.5724, -0.496, 1.77), (-0.7497, -0.1078, 1.77), (-0.6889, 0.3146, 1.77), (-0.4095, 0.6371, 1.77), (0.2761, 0.4296, 3.08), (-1.933e-08, 0.5107, 3.08), (0.4646, 0.2122, 3.08), (0.5055, -0.07268, 3.08), (0.386, -0.3345, 3.08), (0.1439, -0.49, 3.08), (-0.1439, -0.49, 3.08), (-0.386, -0.3345, 3.08), (-0.5055, -0.07268, 3.08), (-0.4646, 0.2122, 3.08), (-0.2761, 0.4296, 3.08), (0.0, 1.0, -1.0), (0.5406, 0.8413, -1.0), (0.9096, 0.4154, -1.0), (0.9898, -0.1423, -1.0), (0.7557, -0.6549, -1.0), (0.2817, -0.9595, -1.0), (-0.2817, -0.9595, -1.0), (-0.7557, -0.6549, -1.0), (-0.9898, -0.1423, -1.0), (-0.9096, 0.4154, -1.0), (-0.5406, 0.8413, -1.0), (1.651e-09, 0.9093, -1.486), (0.4916, 0.7649, -1.486), (0.8271, 0.3777, -1.486), (0.9, -0.1294, -1.486), (0.6872, -0.5954, -1.486), (0.2562, -0.8724, -1.486), (-0.2562, -0.8724, -1.486), (-0.6872, -0.5954, -1.486), (-0.9, -0.1294, -1.486), (-0.8271, 0.3777, -1.486), (-0.4916, 0.7649, -1.486), (0.4095, 0.6371, 3.08), (2.325e-09, 0.7574, 3.08), (0.6889, 0.3146, 3.08), (0.7497, -0.1078, 3.08), (0.5724, -0.496, 3.08), (0.2134, -0.7267, 3.08), (-0.2134, -0.7267, 3.08), (-0.5724, -0.496, 3.08), (-0.7497, -0.1078, 3.08), (-0.6889, 0.3146, 3.08), (-0.4095, 0.6371, 3.08), (0.1905, 0.2965, 2.457), (-5.332e-09, 0.3525, 2.457), (0.3206, 0.1464, 2.457), (0.3489, -0.05016, 2.457), (0.2664, -0.2308, 2.457), (0.0993, -0.3382, 2.457), (-0.0993, -0.3382, 2.457), (-0.2664, -0.2308, 2.457), (-0.3489, -0.05016, 2.457), (-0.3206, 0.1464, 2.457), (-0.1905, 0.2965, 2.457)], [], [(44, 1, 3, 45), (45, 3, 5, 46), (46, 5, 7, 47), (47, 7, 9, 48), (48, 9, 11, 49), (49, 11, 13, 50), (50, 13, 15, 51), (51, 15, 17, 52), (52, 17, 19, 53), (7, 5, 24, 25), (53, 19, 21, 54), (54, 21, 1, 44), (8, 10, 60, 59), (32, 31, 75, 76), (1, 21, 32, 23), (5, 3, 22, 24), (21, 19, 31, 32), (19, 17, 30, 31), (17, 15, 29, 30), (15, 13, 28, 29), (13, 11, 27, 28), (11, 9, 26, 27), (9, 7, 25, 26), (3, 1, 23, 22), (37, 36, 80, 81), (29, 28, 72, 73), (26, 25, 69, 70), (23, 32, 76, 67), (22, 23, 67, 66), (30, 29, 73, 74), (27, 26, 70, 71), (24, 22, 66, 68), (31, 30, 74, 75), (28, 27, 71, 72), (25, 24, 68, 69), (2, 0, 44, 45), (4, 2, 45, 46), (6, 4, 46, 47), (8, 6, 47, 48), (10, 8, 48, 49), (12, 10, 49, 50), (14, 12, 50, 51), (16, 14, 51, 52), (18, 16, 52, 53), (20, 18, 53, 54), (0, 20, 54, 44), (55, 56, 57, 58, 59, 60, 61, 62, 63, 64, 65), (2, 4, 57, 56), (16, 18, 64, 63), (10, 12, 61, 60), (4, 6, 58, 57), (18, 20, 65, 64), (12, 14, 62, 61), (6, 8, 59, 58), (20, 0, 55, 65), (0, 2, 56, 55), (14, 16, 63, 62), (34, 33, 66, 67), (33, 35, 68, 66), (35, 36, 69, 68), (36, 37, 70, 69), (37, 38, 71, 70), (38, 39, 72, 71), (39, 40, 73, 72), (40, 41, 74, 73), (41, 42, 75, 74), (42, 43, 76, 75), (43, 34, 67, 76), (77, 78, 87, 86, 85, 84, 83, 82, 81, 80, 79), (34, 43, 87, 78), (33, 34, 78, 77), (41, 40, 84, 85), (38, 37, 81, 82), (35, 33, 77, 79), (42, 41, 85, 86), (39, 38, 82, 83), (36, 35, 79, 80), (43, 42, 86, 87), (40, 39, 83, 84)])
_uv = me_cylinder_002.uv_layers.new(name='UVMap')
_uv.uv.foreach_set('vector', [1.0, 0.5, 1.0, 1.0, 0.9091, 1.0, 0.9091, 0.5, 0.9091, 0.5, 0.9091, 1.0, 0.8182, 1.0, 0.8182, 0.5, 0.8182, 0.5, 0.8182, 1.0, 0.7273, 1.0, 0.7273, 0.5, 0.7273, 0.5, 0.7273, 1.0, 0.6364, 1.0, 0.6364, 0.5, 0.6364, 0.5, 0.6364, 1.0, 0.5455, 1.0, 0.5455, 0.5, 0.5455, 0.5, 0.5455, 1.0, 0.4545, 1.0, 0.4545, 0.5, 0.4545, 0.5, 0.4545, 1.0, 0.3636, 1.0, 0.3636, 0.5, 0.3636, 0.5, 0.3636, 1.0, 0.2727, 1.0, 0.2727, 0.5, 0.2727, 0.5, 0.2727, 1.0, 0.1818, 1.0, 0.1818, 0.5, 0.7273, 1.0, 0.8182, 1.0, 0.8182, 1.0, 0.7273, 1.0, 0.1818, 0.5, 0.1818, 1.0, 0.09091, 1.0, 0.09091, 0.5, 0.09091, 0.5, 0.09091, 1.0, -1.788e-07, 1.0, -1.788e-07, 0.5, 0.9149, 0.1071, 0.8115, 0.04062, 0.8115, 0.04062, 0.9149, 0.1071, 0.09091, 1.0, 0.1818, 1.0, 0.1818, 1.0, 0.09091, 1.0, -1.788e-07, 1.0, 0.09091, 1.0, 0.09091, 1.0, -1.788e-07, 1.0, 0.8182, 1.0, 0.9091, 1.0, 0.9091, 1.0, 0.8182, 1.0, 0.09091, 1.0, 0.1818, 1.0, 0.1818, 1.0, 0.09091, 1.0, 0.1818, 1.0, 0.2727, 1.0, 0.2727, 1.0, 0.1818, 1.0, 0.2727, 1.0, 0.3636, 1.0, 0.3636, 1.0, 0.2727, 1.0, 0.3636, 1.0, 0.4545, 1.0, 0.4545, 1.0, 0.3636, 1.0, 0.4545, 1.0, 0.5455, 1.0, 0.5455, 1.0, 0.4545, 1.0, 0.5455, 1.0, 0.6364, 1.0, 0.6364, 1.0, 0.5455, 1.0, 0.6364, 1.0, 0.7273, 1.0, 0.7273, 1.0, 0.6364, 1.0, 0.9091, 1.0, 1.0, 1.0, 1.0, 1.0, 0.9091, 1.0, 0.2996, 0.207, 0.3149, 0.2407, 0.3149, 0.2407, 0.2996, 0.207, 0.3636, 1.0, 0.4545, 1.0, 0.4545, 1.0, 0.3636, 1.0, 0.6364, 1.0, 0.7273, 1.0, 0.7273, 1.0, 0.6364, 1.0, -1.788e-07, 1.0, 0.09091, 1.0, 0.09091, 1.0, -1.788e-07, 1.0, 0.9091, 1.0, 1.0, 1.0, 1.0, 1.0, 0.9091, 1.0, 0.2727, 1.0, 0.3636, 1.0, 0.3636, 1.0, 0.2727, 1.0, 0.5455, 1.0, 0.6364, 1.0, 0.6364, 1.0, 0.5455, 1.0, 0.8182, 1.0, 0.9091, 1.0, 0.9091, 1.0, 0.8182, 1.0, 0.1818, 1.0, 0.2727, 1.0, 0.2727, 1.0, 0.1818, 1.0, 0.4545, 1.0, 0.5455, 1.0, 0.5455, 1.0, 0.4545, 1.0, 0.7273, 1.0, 0.8182, 1.0, 0.8182, 1.0, 0.7273, 1.0, 0.868, 0.4336, 0.75, 0.4682, 0.75, 0.49, 0.8798, 0.4519, 0.9485, 0.3407, 0.868, 0.4336, 0.8798, 0.4519, 0.9683, 0.3497, 0.966, 0.2189, 0.9485, 0.3407, 0.9683, 0.3497, 0.9876, 0.2158, 0.9149, 0.1071, 0.966, 0.2189, 0.9876, 0.2158, 0.9314, 0.09283, 0.8115, 0.04062, 0.9149, 0.1071, 0.9314, 0.09283, 0.8176, 0.01972, 0.6885, 0.04062, 0.8115, 0.04062, 0.8176, 0.01972, 0.6824, 0.01972, 0.5851, 0.1071, 0.6885, 0.04062, 0.6824, 0.01972, 0.5686, 0.09283, 0.534, 0.2189, 0.5851, 0.1071, 0.5686, 0.09283, 0.5124, 0.2158, 0.5515, 0.3407, 0.534, 0.2189, 0.5124, 0.2158, 0.5317, 0.3497, 0.632, 0.4336, 0.5515, 0.3407, 0.5317, 0.3497, 0.6202, 0.4519, 0.75, 0.4682, 0.632, 0.4336, 0.6202, 0.4519, 0.75, 0.49, 0.75, 0.4682, 0.868, 0.4336, 0.9485, 0.3407, 0.966, 0.2189, 0.9149, 0.1071, 0.8115, 0.04062, 0.6885, 0.04062, 0.5851, 0.1071, 0.534, 0.2189, 0.5515, 0.3407, 0.632, 0.4336, 0.868, 0.4336, 0.9485, 0.3407, 0.9485, 0.3407, 0.868, 0.4336, 0.534, 0.2189, 0.5515, 0.3407, 0.5515, 0.3407, 0.534, 0.2189, 0.8115, 0.04062, 0.6885, 0.04062, 0.6885, 0.04062, 0.8115, 0.04062, 0.9485, 0.3407, 0.966, 0.2189, 0.966, 0.2189, 0.9485, 0.3407, 0.5515, 0.3407, 0.632, 0.4336, 0.632, 0.4336, 0.5515, 0.3407, 0.6885, 0.04062, 0.5851, 0.1071, 0.5851, 0.1071, 0.6885, 0.04062, 0.966, 0.2189, 0.9149, 0.1071, 0.9149, 0.1071, 0.966, 0.2189, 0.632, 0.4336, 0.75, 0.4682, 0.75, 0.4682, 0.632, 0.4336, 0.75, 0.4682, 0.868, 0.4336, 0.868, 0.4336, 0.75, 0.4682, 0.5851, 0.1071, 0.534, 0.2189, 0.534, 0.2189, 0.5851, 0.1071, 0.25, 0.3156, 0.2855, 0.3052, 0.3798, 0.4519, 0.25, 0.49, 0.2855, 0.3052, 0.3097, 0.2772, 0.4683, 0.3497, 0.3798, 0.4519, 0.3097, 0.2772, 0.3149, 0.2407, 0.4876, 0.2158, 0.4683, 0.3497, 0.3149, 0.2407, 0.2996, 0.207, 0.4314, 0.09283, 0.4876, 0.2158, 0.2996, 0.207, 0.2685, 0.1871, 0.3176, 0.01972, 0.4314, 0.09283, 0.2685, 0.1871, 0.2315, 0.1871, 0.1824, 0.01972, 0.3176, 0.01972, 0.2315, 0.1871, 0.2004, 0.207, 0.06862, 0.09283, 0.1824, 0.01972, 0.2004, 0.207, 0.1851, 0.2407, 0.01244, 0.2158, 0.06862, 0.09283, 0.1851, 0.2407, 0.1903, 0.2772, 0.03169, 0.3497, 0.01244, 0.2158, 0.1903, 0.2772, 0.2145, 0.3052, 0.1202, 0.4519, 0.03169, 0.3497, 0.2145, 0.3052, 0.25, 0.3156, 0.25, 0.49, 0.1202, 0.4519, 0.2855, 0.3052, 0.25, 0.3156, 0.2145, 0.3052, 0.1903, 0.2772, 0.1851, 0.2407, 0.2004, 0.207, 0.2315, 0.1871, 0.2685, 0.1871, 0.2996, 0.207, 0.3149, 0.2407, 0.3097, 0.2772, 0.25, 0.3156, 0.2145, 0.3052, 0.2145, 0.3052, 0.25, 0.3156, 0.2855, 0.3052, 0.25, 0.3156, 0.25, 0.3156, 0.2855, 0.3052, 0.1851, 0.2407, 0.2004, 0.207, 0.2004, 0.207, 0.1851, 0.2407, 0.2685, 0.1871, 0.2996, 0.207, 0.2996, 0.207, 0.2685, 0.1871, 0.3097, 0.2772, 0.2855, 0.3052, 0.2855, 0.3052, 0.3097, 0.2772, 0.1903, 0.2772, 0.1851, 0.2407, 0.1851, 0.2407, 0.1903, 0.2772, 0.2315, 0.1871, 0.2685, 0.1871, 0.2685, 0.1871, 0.2315, 0.1871, 0.3149, 0.2407, 0.3097, 0.2772, 0.3097, 0.2772, 0.3149, 0.2407, 0.2145, 0.3052, 0.1903, 0.2772, 0.1903, 0.2772, 0.2145, 0.3052, 0.2004, 0.207, 0.2315, 0.1871, 0.2315, 0.1871, 0.2004, 0.207])
me_cylinder_002.use_remesh_fix_poles = True
me_cylinder_002.use_remesh_preserve_attributes = False
me_cylinder_002.update()
me_cylinder_003 = bpy.data.meshes.new('Cylinder.003')
me_cylinder_003.from_pydata([(0.0, 1.0, -1.0), (0.0, 1.0, 1.0), (0.5406, 0.8413, -1.0), (0.5406, 0.8413, 1.0), (0.9096, 0.4154, -1.0), (0.9096, 0.4154, 1.0), (0.9898, -0.1423, -1.0), (0.9898, -0.1423, 1.0), (0.7557, -0.6549, -1.0), (0.7557, -0.6549, 1.0), (0.2817, -0.9595, -1.0), (0.2817, -0.9595, 1.0), (-0.2817, -0.9595, -1.0), (-0.2817, -0.9595, 1.0), (-0.7557, -0.6549, -1.0), (-0.7557, -0.6549, 1.0), (-0.9898, -0.1423, -1.0), (-0.9898, -0.1423, 1.0), (-0.9096, 0.4154, -1.0), (-0.9096, 0.4154, 1.0), (-0.5406, 0.8413, -1.0), (-0.5406, 0.8413, 1.0)], [], [(0, 1, 3, 2), (2, 3, 5, 4), (4, 5, 7, 6), (6, 7, 9, 8), (8, 9, 11, 10), (10, 11, 13, 12), (12, 13, 15, 14), (14, 15, 17, 16), (16, 17, 19, 18), (3, 1, 21, 19, 17, 15, 13, 11, 9, 7, 5), (18, 19, 21, 20), (20, 21, 1, 0), (0, 2, 4, 6, 8, 10, 12, 14, 16, 18, 20)])
_uv = me_cylinder_003.uv_layers.new(name='UVMap')
_uv.uv.foreach_set('vector', [1.0, 0.5, 1.0, 1.0, 0.9091, 1.0, 0.9091, 0.5, 0.9091, 0.5, 0.9091, 1.0, 0.8182, 1.0, 0.8182, 0.5, 0.8182, 0.5, 0.8182, 1.0, 0.7273, 1.0, 0.7273, 0.5, 0.7273, 0.5, 0.7273, 1.0, 0.6364, 1.0, 0.6364, 0.5, 0.6364, 0.5, 0.6364, 1.0, 0.5455, 1.0, 0.5455, 0.5, 0.5455, 0.5, 0.5455, 1.0, 0.4545, 1.0, 0.4545, 0.5, 0.4545, 0.5, 0.4545, 1.0, 0.3636, 1.0, 0.3636, 0.5, 0.3636, 0.5, 0.3636, 1.0, 0.2727, 1.0, 0.2727, 0.5, 0.2727, 0.5, 0.2727, 1.0, 0.1818, 1.0, 0.1818, 0.5, 0.3798, 0.4519, 0.25, 0.49, 0.1202, 0.4519, 0.03169, 0.3497, 0.01244, 0.2158, 0.06862, 0.09283, 0.1824, 0.01972, 0.3176, 0.01972, 0.4314, 0.09283, 0.4876, 0.2158, 0.4683, 0.3497, 0.1818, 0.5, 0.1818, 1.0, 0.09091, 1.0, 0.09091, 0.5, 0.09091, 0.5, 0.09091, 1.0, -1.788e-07, 1.0, -1.788e-07, 0.5, 0.75, 0.49, 0.8798, 0.4519, 0.9683, 0.3497, 0.9876, 0.2158, 0.9314, 0.09283, 0.8176, 0.01972, 0.6824, 0.01972, 0.5686, 0.09283, 0.5124, 0.2158, 0.5317, 0.3497, 0.6202, 0.4519])
me_cylinder_003.use_remesh_fix_poles = True
me_cylinder_003.use_remesh_preserve_attributes = False
me_cylinder_003.update()

# ---- objects
ob_cylinder = bpy.data.objects.new('Cylinder', me_cylinder)
ob_cylinder_001 = bpy.data.objects.new('Cylinder.001', me_cylinder_001)
ob_cylinder_002 = bpy.data.objects.new('Cylinder.002', me_cylinder_002)
ob_cylinder_003 = bpy.data.objects.new('Cylinder.003', me_cylinder_003)

# ---- transforms, parenting, visibility, modifiers, constraints
ob_cylinder.location = (0.0, 0.0, 0.0)
ob_cylinder.scale = (1.0, 1.0, 0.1012)
ob_cylinder_001.location = (0.0, 0.0, 0.8234)
ob_cylinder_001.scale = (0.741, 0.741, 0.7984)
ob_cylinder_002.location = (0.0, 0.0, 1.598)
ob_cylinder_002.scale = (1.0, 1.0, 0.1012)
ob_cylinder_003.location = (0.0, 0.0, 0.9415)
ob_cylinder_003.scale = (0.2905, 0.2905, 0.5829)

# ---- collection membership
col_collection.objects.link(ob_cylinder)
col_collection.objects.link(ob_cylinder_001)
col_collection.objects.link(ob_cylinder_002)
col_collection.objects.link(ob_cylinder_003)

# ---- scene / render settings (as saved in the file)
scene.frame_start = 1; scene.frame_end = 250; scene.frame_set(1)
scene.render.engine = 'BLENDER_EEVEE_NEXT'
scene.cycles.use_denoising = False
scene.cycles.samples = 128
scene.cycles.sampling_pattern = 'TABULATED_SOBOL'
scene.cycles.use_adaptive_sampling = False
scene.cycles.use_light_tree = False
scene.view_settings.view_transform = 'Filmic'
bpy.context.view_layer.update()

# ---- added for rendering (the .blend has no active camera and no usable light): camera, sun
cam_auto = bpy.data.cameras.new('AutoCamera')
cam_auto.lens = 50.0
cam_auto.sensor_width = 36.0
cam_auto.clip_end = 1000.0
ob_auto_camera = bpy.data.objects.new('AutoCamera', cam_auto)
scene.collection.objects.link(ob_auto_camera)
ob_auto_camera.location = (3.25363, -3.8841, 3.43957)
ob_auto_camera.rotation_euler = (1.09748, -7.21219e-08, 0.694738)
scene.camera = ob_auto_camera
light_auto_sun = bpy.data.lights.new('AutoSun', 'SUN')
light_auto_sun.energy = 3.0
light_auto_sun.angle = 0.0523599
ob_auto_sun = bpy.data.objects.new('AutoSun', light_auto_sun)
scene.collection.objects.link(ob_auto_sun)
ob_auto_sun.rotation_euler = (0.872665, 0.174533, 0.523599)
bpy.context.view_layer.update()
